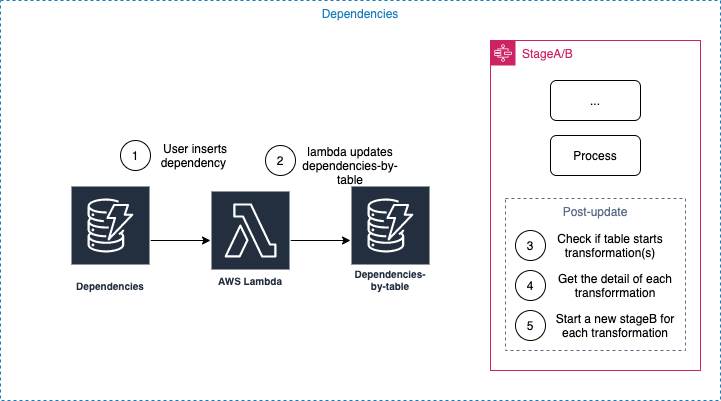

The diagram above was exported from draw.io. Its source (the exported page's mxGraphModel, read from the mxfile embedded in the PNG):
<mxGraphModel dx="946" dy="1714" grid="1" gridSize="10" guides="1" tooltips="1" connect="1" arrows="1" fold="1" page="1" pageScale="1" pageWidth="850" pageHeight="1100" math="0" shadow="0">
  <root>
    <mxCell id="0" />
    <mxCell id="1" parent="0" />
    <mxCell id="DMti8X0ZpHa2rIjlzcuw-4" style="edgeStyle=orthogonalEdgeStyle;rounded=0;orthogonalLoop=1;jettySize=auto;html=1;" edge="1" parent="1" source="DMti8X0ZpHa2rIjlzcuw-1" target="DMti8X0ZpHa2rIjlzcuw-2">
      <mxGeometry relative="1" as="geometry" />
    </mxCell>
    <mxCell id="DMti8X0ZpHa2rIjlzcuw-1" value="Dependencies" style="outlineConnect=0;fontColor=#232F3E;gradientColor=none;strokeColor=#ffffff;fillColor=#232F3E;dashed=0;verticalLabelPosition=middle;verticalAlign=bottom;align=center;html=1;whiteSpace=wrap;fontSize=10;fontStyle=1;spacing=3;shape=mxgraph.aws4.productIcon;prIcon=mxgraph.aws4.dynamodb;" vertex="1" parent="1">
      <mxGeometry x="160" y="175" width="80" height="110" as="geometry" />
    </mxCell>
    <mxCell id="DMti8X0ZpHa2rIjlzcuw-5" style="edgeStyle=orthogonalEdgeStyle;rounded=0;orthogonalLoop=1;jettySize=auto;html=1;" edge="1" parent="1" source="DMti8X0ZpHa2rIjlzcuw-2" target="DMti8X0ZpHa2rIjlzcuw-3">
      <mxGeometry relative="1" as="geometry" />
    </mxCell>
    <mxCell id="DMti8X0ZpHa2rIjlzcuw-2" value="AWS Lambda" style="outlineConnect=0;fontColor=#232F3E;gradientColor=none;strokeColor=#ffffff;fillColor=#232F3E;dashed=0;verticalLabelPosition=middle;verticalAlign=bottom;align=center;html=1;whiteSpace=wrap;fontSize=10;fontStyle=1;spacing=3;shape=mxgraph.aws4.productIcon;prIcon=mxgraph.aws4.lambda;" vertex="1" parent="1">
      <mxGeometry x="300" y="180" width="80" height="100" as="geometry" />
    </mxCell>
    <mxCell id="DMti8X0ZpHa2rIjlzcuw-3" value="Dependencies-by-table" style="outlineConnect=0;fontColor=#232F3E;gradientColor=none;strokeColor=#ffffff;fillColor=#232F3E;dashed=0;verticalLabelPosition=middle;verticalAlign=bottom;align=center;html=1;whiteSpace=wrap;fontSize=10;fontStyle=1;spacing=3;shape=mxgraph.aws4.productIcon;prIcon=mxgraph.aws4.dynamodb;" vertex="1" parent="1">
      <mxGeometry x="440" y="175" width="80" height="110" as="geometry" />
    </mxCell>
    <mxCell id="DMti8X0ZpHa2rIjlzcuw-6" value="1" style="ellipse;whiteSpace=wrap;html=1;aspect=fixed;" vertex="1" parent="1">
      <mxGeometry x="210" y="130" width="30" height="30" as="geometry" />
    </mxCell>
    <mxCell id="DMti8X0ZpHa2rIjlzcuw-7" value="User inserts dependency&amp;nbsp;" style="text;html=1;strokeColor=none;fillColor=none;align=center;verticalAlign=middle;whiteSpace=wrap;rounded=0;" vertex="1" parent="1">
      <mxGeometry x="230" y="135" width="110" height="20" as="geometry" />
    </mxCell>
    <mxCell id="DMti8X0ZpHa2rIjlzcuw-8" value="2" style="ellipse;whiteSpace=wrap;html=1;aspect=fixed;" vertex="1" parent="1">
      <mxGeometry x="355" y="135" width="30" height="30" as="geometry" />
    </mxCell>
    <mxCell id="DMti8X0ZpHa2rIjlzcuw-11" value="lambda updates dependencies-by-table" style="text;html=1;strokeColor=none;fillColor=none;align=center;verticalAlign=middle;whiteSpace=wrap;rounded=0;" vertex="1" parent="1">
      <mxGeometry x="385" y="145" width="110" height="20" as="geometry" />
    </mxCell>
    <mxCell id="DMti8X0ZpHa2rIjlzcuw-16" value="StageA/B" style="points=[[0,0],[0.25,0],[0.5,0],[0.75,0],[1,0],[1,0.25],[1,0.5],[1,0.75],[1,1],[0.75,1],[0.5,1],[0.25,1],[0,1],[0,0.75],[0,0.5],[0,0.25]];outlineConnect=0;gradientColor=none;html=1;whiteSpace=wrap;fontSize=12;fontStyle=0;shape=mxgraph.aws4.group;grIcon=mxgraph.aws4.group_aws_step_functions_workflow;strokeColor=#CD2264;fillColor=none;verticalAlign=top;align=left;spacingLeft=30;fontColor=#CD2264;dashed=0;" vertex="1" parent="1">
      <mxGeometry x="580" y="30" width="210" height="330" as="geometry" />
    </mxCell>
    <mxCell id="DMti8X0ZpHa2rIjlzcuw-19" value="..." style="rounded=1;whiteSpace=wrap;html=1;" vertex="1" parent="1">
      <mxGeometry x="640" y="70" width="90" height="40" as="geometry" />
    </mxCell>
    <mxCell id="DMti8X0ZpHa2rIjlzcuw-20" value="Process" style="rounded=1;whiteSpace=wrap;html=1;" vertex="1" parent="1">
      <mxGeometry x="640" y="125" width="90" height="40" as="geometry" />
    </mxCell>
    <mxCell id="DMti8X0ZpHa2rIjlzcuw-23" value="Post-update" style="fillColor=none;strokeColor=#5A6C86;dashed=1;verticalAlign=top;fontStyle=0;fontColor=#5A6C86;" vertex="1" parent="1">
      <mxGeometry x="595" y="188" width="180" height="152" as="geometry" />
    </mxCell>
    <mxCell id="DMti8X0ZpHa2rIjlzcuw-24" value="3" style="ellipse;whiteSpace=wrap;html=1;aspect=fixed;" vertex="1" parent="1">
      <mxGeometry x="605" y="220" width="30" height="30" as="geometry" />
    </mxCell>
    <mxCell id="DMti8X0ZpHa2rIjlzcuw-25" value="Check if table starts transformation(s)" style="text;html=1;strokeColor=none;fillColor=none;align=center;verticalAlign=middle;whiteSpace=wrap;rounded=0;" vertex="1" parent="1">
      <mxGeometry x="645" y="225" width="110" height="20" as="geometry" />
    </mxCell>
    <mxCell id="DMti8X0ZpHa2rIjlzcuw-26" value="5" style="ellipse;whiteSpace=wrap;html=1;aspect=fixed;" vertex="1" parent="1">
      <mxGeometry x="605" y="300" width="30" height="30" as="geometry" />
    </mxCell>
    <mxCell id="DMti8X0ZpHa2rIjlzcuw-27" value="Start a new stageB for each transformation" style="text;html=1;strokeColor=none;fillColor=none;align=center;verticalAlign=middle;whiteSpace=wrap;rounded=0;" vertex="1" parent="1">
      <mxGeometry x="640" y="305" width="130" height="20" as="geometry" />
    </mxCell>
    <mxCell id="DMti8X0ZpHa2rIjlzcuw-30" value="4" style="ellipse;whiteSpace=wrap;html=1;aspect=fixed;" vertex="1" parent="1">
      <mxGeometry x="605" y="260" width="30" height="30" as="geometry" />
    </mxCell>
    <mxCell id="DMti8X0ZpHa2rIjlzcuw-31" value="Get the detail of each transforrmation" style="text;html=1;strokeColor=none;fillColor=none;align=center;verticalAlign=middle;whiteSpace=wrap;rounded=0;" vertex="1" parent="1">
      <mxGeometry x="640" y="265" width="130" height="20" as="geometry" />
    </mxCell>
    <mxCell id="DMti8X0ZpHa2rIjlzcuw-35" value="Dependencies" style="fillColor=none;strokeColor=#147EBA;dashed=1;verticalAlign=top;fontStyle=0;fontColor=#147EBA;" vertex="1" parent="1">
      <mxGeometry x="90" y="-10" width="720" height="400" as="geometry" />
    </mxCell>
  </root>
</mxGraphModel>